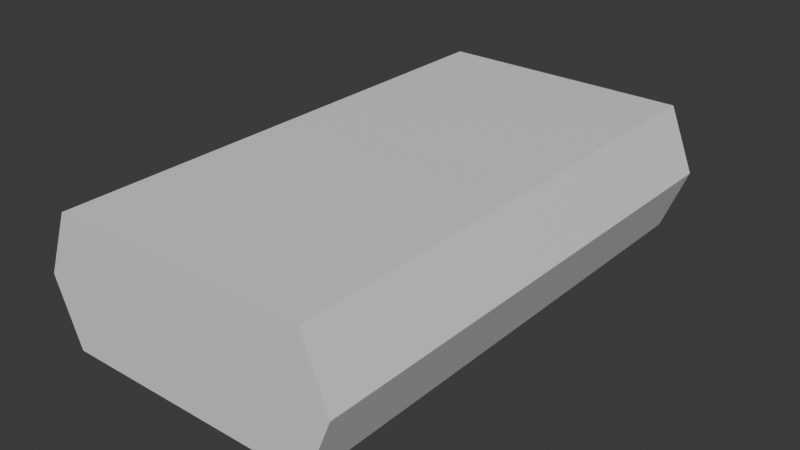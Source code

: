 # Source: ship_interior.blend  (saved by Blender 5.2.44; exported with 4.5.12 LTS)
import bpy
from mathutils import Matrix  # noqa: F401  (used for matrix-valued properties, if any)

bpy.ops.wm.read_factory_settings(use_empty=True)
scene = bpy.context.scene
scene.name = 'Scene'

# ---- collections
col_collection = bpy.data.collections.new('Collection'); scene.collection.children.link(col_collection)

# ---- materials (node trees are filled in below, after node groups)
mat_table_mtl = bpy.data.materials.new('table_mtl')
mat_hull_mtl = bpy.data.materials.new('hull_mtl')
mat_screen_mtl = bpy.data.materials.new('screen_mtl')
mat_dashboard_mtl = bpy.data.materials.new('dashboard_mtl')
mat_wall_mtl = bpy.data.materials.new('wall_mtl')
mat_door_mtl = bpy.data.materials.new('door_mtl')
mat_bulkhead_mtl = bpy.data.materials.new('bulkhead_mtl')

# ---- material node trees
mat_table_mtl.use_nodes = True; mat_table_mtl.node_tree.nodes.clear()
_N = mat_table_mtl.node_tree.nodes; _L = mat_table_mtl.node_tree.links
n0 = _N.new('ShaderNodeBsdfPrincipled'); n0.name = 'Principled BSDF'; n0.location = (-200, 100)
n0.inputs[10].default_value = 0.005
n1 = _N.new('ShaderNodeOutputMaterial'); n1.name = 'Material Output'; n1.location = (200, 100)
_L.new(n0.outputs[0], n1.inputs[0])
n1.is_active_output = True
mat_hull_mtl.use_nodes = True; mat_hull_mtl.node_tree.nodes.clear()
_N = mat_hull_mtl.node_tree.nodes; _L = mat_hull_mtl.node_tree.links
n0 = _N.new('ShaderNodeBsdfPrincipled'); n0.name = 'Principled BSDF'; n0.location = (-200, 100)
n0.inputs[10].default_value = 0.005
n1 = _N.new('ShaderNodeOutputMaterial'); n1.name = 'Material Output'; n1.location = (200, 100)
_L.new(n0.outputs[0], n1.inputs[0])
n1.is_active_output = True
mat_screen_mtl.use_nodes = True; mat_screen_mtl.node_tree.nodes.clear()
_N = mat_screen_mtl.node_tree.nodes; _L = mat_screen_mtl.node_tree.links
n0 = _N.new('ShaderNodeBsdfPrincipled'); n0.name = 'Principled BSDF'; n0.location = (-200, 100)
n0.inputs[10].default_value = 0.005
n1 = _N.new('ShaderNodeOutputMaterial'); n1.name = 'Material Output'; n1.location = (200, 100)
_L.new(n0.outputs[0], n1.inputs[0])
n1.is_active_output = True
mat_dashboard_mtl.use_nodes = True; mat_dashboard_mtl.node_tree.nodes.clear()
_N = mat_dashboard_mtl.node_tree.nodes; _L = mat_dashboard_mtl.node_tree.links
n0 = _N.new('ShaderNodeBsdfPrincipled'); n0.name = 'Principled BSDF'; n0.location = (-200, 100)
n0.inputs[10].default_value = 0.005
n1 = _N.new('ShaderNodeOutputMaterial'); n1.name = 'Material Output'; n1.location = (200, 100)
_L.new(n0.outputs[0], n1.inputs[0])
n1.is_active_output = True
mat_wall_mtl.use_nodes = True; mat_wall_mtl.node_tree.nodes.clear()
_N = mat_wall_mtl.node_tree.nodes; _L = mat_wall_mtl.node_tree.links
n0 = _N.new('ShaderNodeBsdfPrincipled'); n0.name = 'Principled BSDF'; n0.location = (-200, 100)
n0.inputs[10].default_value = 0.005
n1 = _N.new('ShaderNodeOutputMaterial'); n1.name = 'Material Output'; n1.location = (200, 100)
_L.new(n0.outputs[0], n1.inputs[0])
n1.is_active_output = True
mat_door_mtl.use_nodes = True; mat_door_mtl.node_tree.nodes.clear()
_N = mat_door_mtl.node_tree.nodes; _L = mat_door_mtl.node_tree.links
n0 = _N.new('ShaderNodeBsdfPrincipled'); n0.name = 'Principled BSDF'; n0.location = (-200, 100)
n0.inputs[10].default_value = 0.005
n1 = _N.new('ShaderNodeOutputMaterial'); n1.name = 'Material Output'; n1.location = (200, 100)
_L.new(n0.outputs[0], n1.inputs[0])
n1.is_active_output = True
mat_bulkhead_mtl.use_nodes = True; mat_bulkhead_mtl.node_tree.nodes.clear()
_N = mat_bulkhead_mtl.node_tree.nodes; _L = mat_bulkhead_mtl.node_tree.links
n0 = _N.new('ShaderNodeBsdfPrincipled'); n0.name = 'Principled BSDF'; n0.location = (-200, 100)
n0.inputs[10].default_value = 0.005
n1 = _N.new('ShaderNodeOutputMaterial'); n1.name = 'Material Output'; n1.location = (200, 100)
_L.new(n0.outputs[0], n1.inputs[0])
n1.is_active_output = True

# ---- world
world_world = bpy.data.worlds.new('World'); scene.world = world_world
world_world.use_nodes = True; world_world.node_tree.nodes.clear()
_N = world_world.node_tree.nodes; _L = world_world.node_tree.links
n0 = _N.new('ShaderNodeOutputWorld'); n0.name = 'World Output'; n0.location = (200, 100)
n1 = _N.new('ShaderNodeBackground'); n1.name = 'Background'; n1.location = (-200, 100)
n1.inputs[0].default_value = (0.05088, 0.05088, 0.05088, 1.0)
_L.new(n1.outputs[0], n0.inputs[0])
n0.is_active_output = True
world_world.color = (0.05088, 0.05088, 0.05088)
world_world.sun_shadow_jitter_overblur = 0.0

# ---- meshes
me_cone = bpy.data.meshes.new('Cone')
me_cone.from_pydata([(0.0, 0.0, -0.225), (0.0, -1.125, -0.225), (0.7955, -0.7955, -0.225), (1.125, 0.0, -0.225), (0.7955, 0.7955, -0.225), (0.0, 1.125, -0.225), (-0.7955, 0.7955, -0.225), (-1.125, 0.0, -0.225), (-0.7955, -0.7955, -0.225), (0.0, 0.0, -1.975)], [], [(0, 1, 2), (1, 9, 2), (0, 2, 3), (2, 9, 3), (0, 3, 4), (3, 9, 4), (0, 4, 5), (4, 9, 5), (0, 5, 6), (5, 9, 6), (0, 6, 7), (6, 9, 7), (0, 7, 8), (7, 9, 8), (0, 8, 1), (8, 9, 1)])
_uv = me_cone.uv_layers.new(name='UVMap')
_uv.uv.foreach_set('vector', [0.75, 0.25, 0.75, 0.49, 0.9197, 0.4197, 0.25, 0.49, 0.25, 0.25, 0.4197, 0.4197, 0.75, 0.25, 0.9197, 0.4197, 0.99, 0.25, 0.4197, 0.4197, 0.25, 0.25, 0.49, 0.25, 0.75, 0.25, 0.99, 0.25, 0.9197, 0.08029, 0.49, 0.25, 0.25, 0.25, 0.4197, 0.08029, 0.75, 0.25, 0.9197, 0.08029, 0.75, 0.01, 0.4197, 0.08029, 0.25, 0.25, 0.25, 0.01, 0.75, 0.25, 0.75, 0.01, 0.5803, 0.08029, 0.25, 0.01, 0.25, 0.25, 0.08029, 0.08029, 0.75, 0.25, 0.5803, 0.08029, 0.51, 0.25, 0.08029, 0.08029, 0.25, 0.25, 0.01, 0.25, 0.75, 0.25, 0.51, 0.25, 0.5803, 0.4197, 0.01, 0.25, 0.25, 0.25, 0.08029, 0.4197, 0.75, 0.25, 0.5803, 0.4197, 0.75, 0.49, 0.08029, 0.4197, 0.25, 0.25, 0.25, 0.49])
me_cone.materials.append(mat_table_mtl)
me_cone.update()
me_plane = bpy.data.meshes.new('Plane')
me_plane.from_pydata([(-5.0, 0.0, -4.371e-07), (5.0, 0.0, -4.371e-07), (-5.0, 5.0, 2.186e-07), (5.0, 5.0, 2.186e-07), (-6.0, 2.5, 0.0), (6.0, 2.5, 0.0), (5.0, 5.0, 0.0), (5.0, 5.0, 20.0), (6.0, 2.5, 9.537e-07), (6.0, 2.5, 20.0), (5.0, 0.0, 0.0), (5.0, 8.742e-07, 20.0), (-5.0, 0.0, 0.0), (-5.0, 8.742e-07, 20.0), (-6.0, 2.5, 0.0), (-6.0, 2.5, 20.0), (-5.0, 5.0, 9.537e-07), (-5.0, 5.0, 20.0)], [], [(0, 1, 3, 2), (0, 2, 4), (3, 1, 5), (6, 8, 9, 7), (8, 10, 11, 9), (10, 12, 13, 11), (12, 14, 15, 13), (14, 16, 17, 15), (16, 6, 7, 17)])
_uv = me_plane.uv_layers.new(name='UVMap')
_uv.uv.foreach_set('vector', [0.2917, 0.1042, 0.7083, 0.1042, 0.7083, 0.3125, 0.2917, 0.3125, 0.2917, 0.1042, 0.2917, 0.3125, 0.25, 0.2083, 0.7083, 0.3125, 0.7083, 0.1042, 0.75, 0.2083, -0.1875, 1.042, -0.25, 1.042, -0.25, -0.2083, -0.1875, -0.2083, 1.25, 1.042, 1.188, 1.042, 1.188, -0.2083, 1.25, -0.2083, 1.188, 1.042, 0.5625, 1.042, 0.5625, -0.2083, 1.188, -0.2083, 0.5625, 1.042, 0.5, 1.042, 0.5, -0.2083, 0.5625, -0.2083, 0.5, 1.042, 0.4375, 1.042, 0.4375, -0.2083, 0.5, -0.2083, 0.4375, 1.042, -0.1875, 1.042, -0.1875, -0.2083, 0.4375, -0.2083])
_ca = me_plane.color_attributes.new('Attribute', 'BYTE_COLOR', 'CORNER')
_ca.data.foreach_set('color', [0.0, 0.0, 0.0, 0.0, 0.0, 0.0, 0.0, 0.0, 0.0, 0.0, 0.0, 0.0, 0.0, 0.0, 0.0, 0.0, 0.0, 0.0, 0.0, 0.0, 0.0, 0.0, 0.0, 0.0, 0.0, 0.0, 0.0, 0.0, 0.0, 0.0, 0.0, 0.0, 0.0, 0.0, 0.0, 0.0, 0.0, 0.0, 0.0, 0.0, 1.0, 1.0, 1.0, 1.0, 1.0, 1.0, 1.0, 1.0, 1.0, 1.0, 1.0, 1.0, 1.0, 1.0, 1.0, 1.0, 1.0, 1.0, 1.0, 1.0, 1.0, 1.0, 1.0, 1.0, 1.0, 1.0, 1.0, 1.0, 1.0, 1.0, 1.0, 1.0, 1.0, 1.0, 1.0, 1.0, 1.0, 1.0, 1.0, 1.0, 1.0, 1.0, 1.0, 1.0, 1.0, 1.0, 1.0, 1.0, 1.0, 1.0, 1.0, 1.0, 1.0, 1.0, 1.0, 1.0, 1.0, 1.0, 1.0, 1.0, 1.0, 1.0, 1.0, 1.0, 1.0, 1.0, 1.0, 1.0, 1.0, 1.0, 1.0, 1.0, 1.0, 1.0, 1.0, 1.0, 1.0, 1.0, 1.0, 1.0, 1.0, 1.0, 1.0, 1.0, 1.0, 1.0, 1.0, 1.0, 1.0, 1.0, 1.0, 1.0, 1.0, 1.0, 1.0, 1.0])
me_plane.materials.append(mat_hull_mtl)
me_plane.update()
me_cube = bpy.data.meshes.new('Cube')
me_cube.from_pydata([(-1.75, -0.875, -0.375), (-1.75, -0.875, 2.125), (-2.0, -4.768e-07, -0.625), (-2.0, 0.0, 2.375), (1.75, -0.875, -0.375), (1.75, -0.875, 2.125), (2.0, -4.768e-07, -0.625), (2.0, -4.768e-07, 2.375), (-2.0, -1.0, -0.625), (-2.0, -1.0, 2.375), (2.0, -1.0, 2.375), (2.0, -1.0, -0.625), (-1.75, -0.875, -0.375), (-1.75, -0.875, 2.125), (1.75, -0.875, 2.125), (1.75, -0.875, -0.375)], [], [(8, 9, 3, 2), (6, 7, 10, 11), (1, 0, 12, 13), (2, 6, 11, 8), (7, 3, 9, 10), (0, 1, 9, 8), (5, 4, 11, 10), (4, 0, 8, 11), (1, 5, 10, 9), (15, 14, 13, 12), (5, 1, 13, 14), (4, 5, 14, 15), (0, 4, 15, 12)])
_uv = me_cube.uv_layers.new(name='UVMap')
_uv.uv.foreach_set('vector', [0.375, 0.0, 0.625, 0.0, 0.625, 0.25, 0.375, 0.25, 0.375, 0.5, 0.625, 0.5, 0.625, 0.75, 0.375, 0.75, 0.6125, 0.9875, 0.3875, 0.9875, 0.3875, 0.9875, 0.6125, 0.9875, 0.125, 0.5, 0.375, 0.5, 0.375, 0.75, 0.125, 0.75, 0.625, 0.5, 0.875, 0.5, 0.875, 0.75, 0.625, 0.75, 0.3875, 0.9875, 0.6125, 0.9875, 0.625, 1.0, 0.375, 1.0, 0.6125, 0.7625, 0.3875, 0.7625, 0.375, 0.75, 0.625, 0.75, 0.3875, 0.7625, 0.3875, 0.9875, 0.375, 1.0, 0.375, 0.75, 0.6125, 0.9875, 0.6125, 0.7625, 0.625, 0.75, 0.625, 1.0, 0.3875, 0.7625, 0.6125, 0.7625, 0.6125, 0.9875, 0.3875, 0.9875, 0.6125, 0.7625, 0.6125, 0.9875, 0.6125, 0.9875, 0.6125, 0.7625, 0.3875, 0.7625, 0.6125, 0.7625, 0.6125, 0.7625, 0.3875, 0.7625, 0.3875, 0.9875, 0.3875, 0.7625, 0.3875, 0.7625, 0.3875, 0.9875])
me_cube.materials.append(mat_screen_mtl)
me_cube.update()
me_cube_002 = bpy.data.meshes.new('Cube.002')
me_cube_002.from_pydata([(-5.0, -1.0, -1.0), (-5.0, 1.0, -1.0), (-5.0, 1.0, 1.0), (5.0, -1.0, -1.0), (5.0, 1.0, -1.0), (5.0, 1.0, 1.0), (-5.0, -1.0, 0.25), (-5.0, -0.25, 1.0), (5.0, -0.25, 1.0), (5.0, -1.0, 0.25)], [], [(8, 7, 6, 9), (3, 9, 6, 0), (0, 6, 7, 2, 1), (5, 2, 7, 8), (4, 5, 8, 9, 3)])
_uv = me_cube_002.uv_layers.new(name='UVMap')
_uv.uv.foreach_set('vector', [0.625, 0.6875, 0.625, 1.0, 0.5312, 1.0, 0.5312, 0.75, 0.375, 0.75, 0.5312, 0.75, 0.5312, 1.0, 0.375, 1.0, 0.375, 0.0, 0.5312, 0.0, 0.625, 0.09375, 0.625, 0.25, 0.375, 0.25, 0.625, 0.5, 0.875, 0.5, 0.875, 0.6562, 0.625, 0.6875, 0.375, 0.5, 0.625, 0.5, 0.625, 0.6875, 0.5312, 0.75, 0.375, 0.75])
me_cube_002.materials.append(mat_dashboard_mtl)
me_cube_002.update()
me_plane_001 = bpy.data.meshes.new('Plane.001')
me_plane_001.from_pydata([(5.0, 0.0, 2.186e-07), (-5.0, 0.0, 1.093e-06), (5.0, 5.0, -8.742e-07), (-5.0, 5.0, 0.0), (6.0, 2.5, -5.245e-07), (-6.0, 2.5, 5.245e-07)], [], [(0, 1, 3, 2), (0, 2, 4), (3, 1, 5)])
_uv = me_plane_001.uv_layers.new(name='UVMap')
_uv.uv.foreach_set('vector', [0.08333, 0.0, 0.9167, 0.0, 0.9167, 0.4167, 0.08333, 0.4167, 0.08333, 0.0, 0.08333, 0.4167, 0.0, 0.2083, 0.9167, 0.4167, 0.9167, 0.0, 1.0, 0.2083])
me_plane_001.materials.append(mat_wall_mtl)
me_plane_001.update()
me_cube_004 = bpy.data.meshes.new('Cube.004')
me_cube_004.from_pydata([(-1.5, 0.0, -1.5), (-1.25, 0.5, -1.5), (1.5, 0.0, -1.5), (1.25, 0.5, -1.5), (-1.0, 0.0, 2.5), (-1.5, 0.0, 2.0), (-1.25, 0.5, 1.896), (-0.8964, 0.5, 2.25), (1.5, 0.0, 2.0), (1.0, 0.0, 2.5), (0.8964, 0.5, 2.25), (1.25, 0.5, 1.896), (1.5, 0.5, -1.5), (-1.5, 0.5, -1.5), (-1.0, 0.5, 2.5), (-1.5, 0.5, 2.0), (1.5, 0.5, 2.0), (1.0, 0.5, 2.5), (1.25, 0.25, -1.5), (-1.25, 0.25, -1.5), (-0.8964, 0.25, 2.25), (-1.25, 0.25, 1.896), (1.25, 0.25, 1.896), (0.8964, 0.25, 2.25)], [], [(4, 14, 15, 5), (17, 9, 8, 16), (0, 5, 15, 13), (17, 14, 4, 9), (11, 3, 18, 22), (12, 16, 8, 2), (7, 6, 15, 14), (11, 10, 17, 16), (6, 1, 13, 15), (10, 7, 14, 17), (3, 11, 16, 12), (19, 21, 20, 23, 22, 18), (1, 6, 21, 19), (6, 7, 20, 21), (7, 10, 23, 20), (10, 11, 22, 23)])
_uv = me_cube_004.uv_layers.new(name='UVMap')
_uv.uv.foreach_set('vector', [0.625, 0.0, 0.625, 0.2708, 0.5938, 0.25, 0.5938, 0.0, 0.6528, 0.4861, 0.6528, 0.7639, 0.5938, 0.75, 0.5938, 0.5, 0.375, 0.0, 0.5938, 0.0, 0.5938, 0.25, 0.375, 0.25, 0.6528, 0.4861, 0.8333, 0.5, 0.8333, 0.75, 0.6528, 0.7639, 0.5924, 0.4839, 0.3908, 0.4792, 0.3908, 0.4792, 0.5924, 0.4839, 0.375, 0.5, 0.5938, 0.5, 0.5938, 0.75, 0.375, 0.75, 0.611, 0.2876, 0.5879, 0.2676, 0.5938, 0.25, 0.625, 0.2708, 0.5924, 0.4839, 0.6285, 0.4676, 0.6528, 0.4861, 0.5938, 0.5, 0.5879, 0.2676, 0.3908, 0.2709, 0.375, 0.25, 0.5938, 0.25, 0.6285, 0.4676, 0.611, 0.2876, 0.625, 0.2708, 0.6528, 0.4861, 0.3908, 0.4792, 0.5924, 0.4839, 0.5938, 0.5, 0.375, 0.5, 0.3908, 0.2709, 0.5879, 0.2676, 0.611, 0.2876, 0.6285, 0.4676, 0.5924, 0.4839, 0.3908, 0.4792, 0.3908, 0.2709, 0.5879, 0.2676, 0.5879, 0.2676, 0.3908, 0.2709, 0.5879, 0.2676, 0.611, 0.2876, 0.611, 0.2876, 0.5879, 0.2676, 0.611, 0.2876, 0.6285, 0.4676, 0.6285, 0.4676, 0.611, 0.2876, 0.6285, 0.4676, 0.5924, 0.4839, 0.5924, 0.4839, 0.6285, 0.4676])
me_cube_004.materials.append(mat_door_mtl)
me_cube_004.update()
me_cube_005 = bpy.data.meshes.new('Cube.005')
me_cube_005.from_pydata([(-4.5, -0.2, -2.25), (-4.5, -0.2, 2.25), (-4.5, 0.3, -2.25), (-4.5, 0.3, 2.25), (4.5, -0.2, -2.25), (4.5, -0.2, 2.25), (4.5, 0.3, -2.25), (4.5, 0.3, 2.25), (-5.0, -0.2, -2.5), (-5.0, -0.2, 2.5), (-5.0, 0.3, 2.5), (-5.0, 0.3, -2.5), (5.0, 0.3, -2.5), (5.0, 0.3, 2.5), (5.0, -0.2, 2.5), (5.0, -0.2, -2.5), (-4.5, -0.2, 2.25), (-4.5, -0.2, -2.25), (4.5, -0.2, -2.25), (4.5, -0.2, 2.25), (-6.0, -0.2, 0.0), (-6.0, 0.3, 0.0), (-5.0, -0.2, 0.0), (-5.0, 0.3, 0.0), (-5.0, -0.2, 0.0), (6.0, 0.3, 0.0), (6.0, -0.2, 0.0), (5.0, 0.3, 0.0), (5.0, -0.2, 0.0), (5.0, -0.2, 0.0)], [], [(27, 6, 18, 29), (22, 1, 9, 20), (23, 2, 11, 21), (2, 6, 12, 11), (7, 3, 10, 13), (27, 7, 13, 25), (28, 4, 15, 26), (4, 0, 8, 15), (1, 5, 14, 9), (6, 2, 17, 18), (3, 7, 19, 16), (23, 3, 16, 24), (2, 23, 24, 17), (3, 23, 21, 10), (0, 22, 20, 8), (5, 28, 26, 14), (6, 27, 25, 12), (7, 27, 29, 19)])
_uv = me_cube_005.uv_layers.new(name='UVMap')
_uv.uv.foreach_set('vector', [0.5, 0.4875, 0.4, 0.4875, 0.4, 0.4875, 0.5, 0.4875, 0.5, 0.9875, 0.6, 0.9875, 0.625, 1.0, 0.5, 1.0, 0.5, 0.2625, 0.4, 0.2625, 0.375, 0.25, 0.5, 0.25, 0.4, 0.2625, 0.4, 0.4875, 0.375, 0.5, 0.375, 0.25, 0.6, 0.4875, 0.6, 0.2625, 0.625, 0.25, 0.625, 0.5, 0.5, 0.4875, 0.6, 0.4875, 0.625, 0.5, 0.5, 0.5, 0.5, 0.7625, 0.4, 0.7625, 0.375, 0.75, 0.5, 0.75, 0.4, 0.7625, 0.4, 0.9875, 0.375, 1.0, 0.375, 0.75, 0.6, 0.9875, 0.6, 0.7625, 0.625, 0.75, 0.625, 1.0, 0.4, 0.4875, 0.4, 0.2625, 0.4, 0.2625, 0.4, 0.4875, 0.6, 0.2625, 0.6, 0.4875, 0.6, 0.4875, 0.6, 0.2625, 0.5, 0.2625, 0.6, 0.2625, 0.6, 0.2625, 0.5, 0.2625, 0.4, 0.2625, 0.5, 0.2625, 0.5, 0.2625, 0.4, 0.2625, 0.6, 0.2625, 0.5, 0.2625, 0.5, 0.25, 0.625, 0.25, 0.4, 0.9875, 0.5, 0.9875, 0.5, 1.0, 0.375, 1.0, 0.6, 0.7625, 0.5, 0.7625, 0.5, 0.75, 0.625, 0.75, 0.4, 0.4875, 0.5, 0.4875, 0.5, 0.5, 0.375, 0.5, 0.6, 0.4875, 0.5, 0.4875, 0.5, 0.4875, 0.6, 0.4875])
me_cube_005.materials.append(mat_bulkhead_mtl)
me_cube_005.update()

# ---- objects
ob_table = bpy.data.objects.new('table', me_cone)
ob_hull = bpy.data.objects.new('hull', me_plane)
ob_cneter_screen = bpy.data.objects.new('cneter_screen', me_cube)
ob_dashboard = bpy.data.objects.new('dashboard', me_cube_002)
ob_wall = bpy.data.objects.new('wall', me_plane_001)
ob_door = bpy.data.objects.new('door', me_cube_004)
ob_bulkhead = bpy.data.objects.new('bulkhead', me_cube_005)

# ---- transforms, parenting, visibility, modifiers, constraints
ob_table.location = (0.0, -5.0, 1.5)
ob_hull.location = (0.0, 10.0, 0.0)
ob_hull.rotation_euler = (1.571, 0.0, 0.0)
ob_cneter_screen.location = (0.0, 10.0, 2.625)
ob_dashboard.location = (0.0, 9.0, 1.0)
ob_wall.location = (0.0, -10.0, 0.0)
ob_wall.rotation_euler = (1.571, 0.0, 0.0)
ob_door.location = (0.0, -10.0, 1.5)
ob_bulkhead.location = (0.0, 0.0, 2.5)

# ---- collection membership
col_collection.objects.link(ob_table)
col_collection.objects.link(ob_hull)
col_collection.objects.link(ob_cneter_screen)
col_collection.objects.link(ob_dashboard)
col_collection.objects.link(ob_wall)
col_collection.objects.link(ob_door)
col_collection.objects.link(ob_bulkhead)

# ---- scene / render settings (as saved in the file)
scene.frame_start = 1; scene.frame_end = 250; scene.frame_set(1)
scene.render.engine = 'BLENDER_EEVEE_NEXT'
scene.render.bake_bias = 0.0
scene.render.bake_samples = 0
scene.render.compositor_device = 'GPU'
scene.eevee.use_volume_custom_range = False
scene.eevee.fast_gi_thickness_near = 0.1
scene.eevee.fast_gi_thickness_far = 0.0
scene.eevee.ray_tracing_options.screen_trace_thickness = 0.1
bpy.context.view_layer.update()

# ---- added for rendering (the .blend has no active camera and no usable light): camera, sun
cam_auto = bpy.data.cameras.new('AutoCamera')
cam_auto.lens = 50.0
cam_auto.sensor_width = 36.0
cam_auto.clip_end = 1000.0
ob_auto_camera = bpy.data.objects.new('AutoCamera', cam_auto)
scene.collection.objects.link(ob_auto_camera)
ob_auto_camera.location = (22.1663, -26.5996, 19.9956)
ob_auto_camera.rotation_euler = (1.09748, -7.21219e-08, 0.694738)
scene.camera = ob_auto_camera
light_auto_sun = bpy.data.lights.new('AutoSun', 'SUN')
light_auto_sun.energy = 3.0
light_auto_sun.angle = 0.0523599
ob_auto_sun = bpy.data.objects.new('AutoSun', light_auto_sun)
scene.collection.objects.link(ob_auto_sun)
ob_auto_sun.rotation_euler = (0.872665, 0.174533, 0.523599)
bpy.context.view_layer.update()
